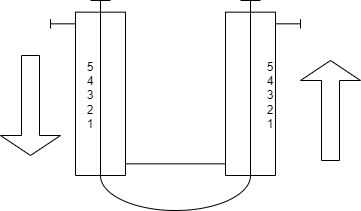

The diagram above was exported from draw.io. Its source (the exported page's mxGraphModel, read from the mxfile embedded in the PNG):
<mxGraphModel dx="1180" dy="730" grid="1" gridSize="10" guides="1" tooltips="1" connect="1" arrows="1" fold="1" page="1" pageScale="1" pageWidth="827" pageHeight="1169" math="0" shadow="0">
  <root>
    <mxCell id="0" />
    <mxCell id="1" parent="0" />
    <mxCell id="uxbFSMjJxS0T1yhHR3tb-1" value="" style="shape=mxgraph.pid.heat_exchangers.double_pipe_heat_exchanger;html=1;pointerEvents=1;align=center;verticalLabelPosition=bottom;verticalAlign=top;dashed=0;rotation=90;" vertex="1" parent="1">
      <mxGeometry x="200" y="180" width="210" height="250" as="geometry" />
    </mxCell>
    <mxCell id="uxbFSMjJxS0T1yhHR3tb-2" value="5&lt;br&gt;4&lt;br&gt;3&lt;br&gt;2&lt;br&gt;1" style="text;html=1;strokeColor=none;fillColor=none;align=center;verticalAlign=middle;whiteSpace=wrap;rounded=0;" vertex="1" parent="1">
      <mxGeometry x="190" y="210" width="60" height="170" as="geometry" />
    </mxCell>
    <mxCell id="uxbFSMjJxS0T1yhHR3tb-3" value="5&lt;br&gt;4&lt;br&gt;3&lt;br&gt;2&lt;br&gt;1" style="text;html=1;strokeColor=none;fillColor=none;align=center;verticalAlign=middle;whiteSpace=wrap;rounded=0;" vertex="1" parent="1">
      <mxGeometry x="370" y="210" width="60" height="170" as="geometry" />
    </mxCell>
    <mxCell id="uxbFSMjJxS0T1yhHR3tb-8" value="" style="shape=singleArrow;direction=south;whiteSpace=wrap;html=1;" vertex="1" parent="1">
      <mxGeometry x="130" y="255" width="60" height="100" as="geometry" />
    </mxCell>
    <mxCell id="uxbFSMjJxS0T1yhHR3tb-9" value="" style="shape=singleArrow;direction=north;whiteSpace=wrap;html=1;" vertex="1" parent="1">
      <mxGeometry x="430" y="260" width="60" height="100" as="geometry" />
    </mxCell>
  </root>
</mxGraphModel>